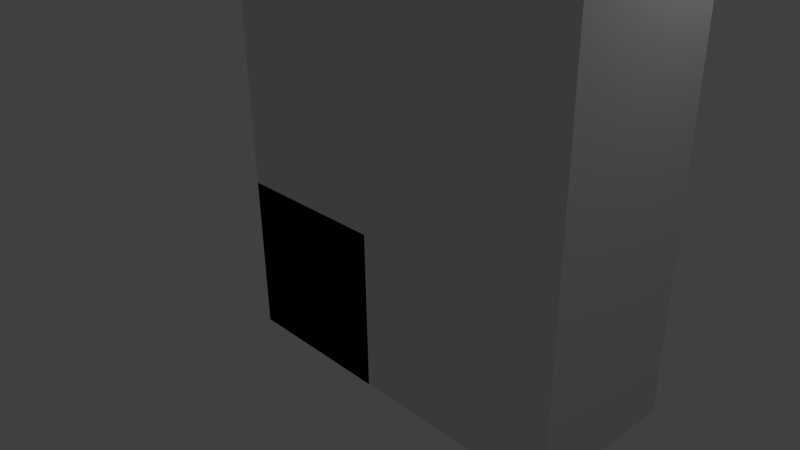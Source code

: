 # Source: bone_animation.blend  (saved by Blender 2.65.0; exported with 4.5.12 LTS)
import bpy
from mathutils import Matrix  # noqa: F401  (used for matrix-valued properties, if any)

bpy.ops.wm.read_factory_settings(use_empty=True)
scene = bpy.context.scene
scene.name = 'Scene'

# ---- collections
col_collection_1 = bpy.data.collections.new('Collection 1'); scene.collection.children.link(col_collection_1)

# ---- world
world_world = bpy.data.worlds.new('World'); scene.world = world_world
world_world.color = (0.05088, 0.05088, 0.05088)
world_world.use_sun_shadow = False
world_world.sun_shadow_jitter_overblur = 0.0
world_world.cycles.sampling_method = 'MANUAL'
world_world.cycles.sample_map_resolution = 256

# ---- cameras
cam_camera = bpy.data.cameras.new('Camera')
cam_camera.clip_end = 100.0
cam_camera.lens = 35.0
cam_camera.sensor_width = 32.0
cam_camera.sensor_height = 18.0
cam_camera.ortho_scale = 7.314
cam_camera.dof.focus_distance = 0.0
cam_camera.dof.aperture_fstop = 128.0

# ---- lights
light_lamp = bpy.data.lights.new('Lamp', 'POINT')
light_lamp.transmission_factor = 0.0
light_lamp.cutoff_distance = 30.0
light_lamp.energy = 100.0
light_lamp.shadow_buffer_clip_start = 1.001
light_lamp.shadow_soft_size = 0.1
light_lamp.shadow_maximum_resolution = 0.006
light_lamp.use_absolute_resolution = True
light_lamp.cycles.use_multiple_importance_sampling = False

# ---- meshes
me_cube_001 = bpy.data.meshes.new('Cube.001')
me_cube_001.from_pydata([(-1.0, -1.0, -1.0), (-1.0, 1.0, -1.0), (1.0, 1.0, -1.0), (1.0, -1.0, -1.0), (-1.0, -1.0, 1.0), (-1.0, 1.0, 1.0), (1.0, 1.0, 1.0), (1.0, -1.0, 1.0), (-1.0, -1.0, -1.0), (-1.0, 1.0, -1.0), (1.0, 1.0, -1.0), (1.0, -1.0, -1.0), (-1.0, -1.0, 1.0), (-1.0, 1.0, 1.0), (1.0, 1.0, 1.0), (1.0, -1.0, 1.0), (-1.0, -1.0, 2.96), (-1.0, 1.0, 2.96), (1.0, 1.0, 2.96), (1.0, -1.0, 2.96), (-1.0, -1.0, 2.96), (-1.0, 1.0, 2.96), (1.0, 1.0, 2.96), (1.0, -1.0, 2.96), (-1.0, -1.0, 4.787), (-1.0, 1.0, 4.787), (1.0, 1.0, 4.787), (1.0, -1.0, 4.787), (-1.0, 0.0, 1.0), (-1.0, 1.0, 0.0), (-1.0, 0.0, -1.0), (-1.0, -1.0, 0.0), (0.0, 1.0, 1.0), (1.0, 1.0, 0.0), (0.0, 1.0, -1.0), (1.0, 0.0, 1.0), (1.0, -1.0, 0.0), (1.0, 0.0, -1.0), (0.0, -1.0, 1.0), (0.0, -1.0, -1.0), (-1.0, 0.0, 1.0), (-1.0, 1.0, 0.0), (-1.0, 0.0, -1.0), (-1.0, -1.0, 0.0), (0.0, 1.0, 1.0), (1.0, 1.0, 0.0), (0.0, 1.0, -1.0), (2.505, -1.0, 2.47), (1.0, -1.0, 0.0), (1.0, 0.0, -1.0), (0.0, -1.0, 1.0), (0.0, -1.0, -1.0), (-1.0, 0.0, 2.96), (0.0, 1.0, 2.96), (1.0, 0.0, 2.96), (0.0, -1.0, 2.96), (1.0, -1.0, 1.98), (-1.0, -1.0, 1.98), (1.0, 1.0, 1.98), (-1.0, 1.0, 1.98), (-1.0, 0.0, 2.96), (0.0, 1.0, 2.96), (1.0, 0.0, 2.96), (0.0, -1.0, 2.96), (1.0, 1.0, 2.96), (1.0, -1.0, 2.96), (-1.0, -1.0, 2.96), (-1.0, 1.0, 2.96), (-1.0, 0.0, 4.787), (0.0, 1.0, 4.787), (1.0, 0.0, 4.787), (0.0, -1.0, 4.787), (-1.0, 1.0, 3.874), (1.0, 1.0, 3.874), (1.0, -1.0, 3.874), (-1.0, -1.0, 3.874), (-1.0, 0.0, 0.0), (0.0, 1.0, 0.0), (1.0, 0.0, 0.0), (0.0, -1.0, 0.0), (0.0, 0.0, -1.0), (0.0, 0.0, 1.0), (-1.0, 0.0, 0.0), (0.0, 1.0, 0.0), (2.505, -0.5, 2.96), (0.0, -1.0, 0.0), (0.0, 0.0, -1.0), (0.0, -1.0, 1.98), (1.0, 0.0, 2.96), (2.505, 0.5, -1.0), (-1.0, 0.0, 1.98), (0.0, 1.0, 1.98), (0.0, 1.0, 3.874), (0.0, -1.0, 2.96), (-1.0, 0.0, 2.96), (0.0, 1.0, 2.96), (0.0, 0.0, 4.787), (2.505, -1.0, -0.5), (0.0, -1.0, 3.874), (-1.0, 0.0, 3.874), (-1.0, 0.5, 1.0), (-1.0, 1.0, -0.5), (-1.0, -0.5, -1.0), (-1.0, -1.0, 0.5), (0.5, 1.0, 1.0), (1.0, 1.0, -0.5), (-0.5, 1.0, -1.0), (1.0, -0.5, 1.0), (1.0, -1.0, -0.5), (1.0, 0.5, -1.0), (-0.5, -1.0, 1.0), (0.5, -1.0, -1.0), (-1.0, 0.5, 1.0), (-1.0, 1.0, -0.5), (-1.0, -0.5, -1.0), (-1.0, -1.0, 0.5), (0.5, 1.0, 1.0), (1.0, 1.0, -0.5), (-0.5, 1.0, -1.0), (3.615, -1.0, 2.47), (1.0, -1.0, -0.5), (1.0, 0.5, -1.0), (-0.5, -1.0, 1.0), (0.5, -1.0, -1.0), (-1.0, 0.5, 2.96), (0.5, 1.0, 2.96), (1.0, -0.5, 2.96), (-0.5, -1.0, 2.96), (1.0, -1.0, 2.47), (-1.0, -1.0, 1.49), (1.0, 1.0, 2.47), (-1.0, 1.0, 1.49), (-1.0, 0.5, 2.96), (0.5, 1.0, 2.96), (1.0, -0.5, 2.96), (-0.5, -1.0, 2.96), (1.0, 1.0, 2.96), (1.0, -1.0, 2.96), (-1.0, -1.0, 2.96), (-1.0, 1.0, 2.96), (-1.0, 0.5, 4.787), (0.5, 1.0, 4.787), (1.0, -0.5, 4.787), (-0.5, -1.0, 4.787), (-1.0, 1.0, 4.33), (1.0, 1.0, 3.417), (1.0, -1.0, 3.417), (-1.0, -1.0, 3.417), (-1.0, -0.5, 1.0), (-1.0, 1.0, 0.5), (-1.0, 0.5, -1.0), (-1.0, -1.0, -0.5), (-0.5, 1.0, 1.0), (1.0, 1.0, 0.5), (0.5, 1.0, -1.0), (1.0, 0.5, 1.0), (1.0, -1.0, 0.5), (1.0, -0.5, -1.0), (0.5, -1.0, 1.0), (-0.5, -1.0, -1.0), (-1.0, -0.5, 1.0), (-1.0, 1.0, 0.5), (-1.0, 0.5, -1.0), (-1.0, -1.0, -0.5), (-0.5, 1.0, 1.0), (1.0, 1.0, 0.5), (0.5, 1.0, -1.0), (2.505, 1.0, -0.5), (1.0, -1.0, 0.5), (1.0, -0.5, -1.0), (0.5, -1.0, 1.0), (-0.5, -1.0, -1.0), (-1.0, -0.5, 2.96), (-0.5, 1.0, 2.96), (1.0, 0.5, 2.96), (0.5, -1.0, 2.96), (1.0, -1.0, 1.49), (-1.0, -1.0, 2.47), (1.0, 1.0, 1.49), (-1.0, 1.0, 2.47), (-1.0, -0.5, 2.96), (-0.5, 1.0, 2.96), (1.0, 0.5, 2.96), (0.5, -1.0, 2.96), (1.0, 1.0, 2.96), (1.0, -1.0, 2.96), (-1.0, -1.0, 2.96), (-1.0, 1.0, 2.96), (-1.0, -0.5, 4.787), (-0.5, 1.0, 4.787), (1.0, 0.5, 4.787), (0.5, -1.0, 4.787), (-1.0, 1.0, 3.417), (1.0, 1.0, 4.33), (1.0, -1.0, 4.33), (-1.0, -1.0, 4.33), (-1.0, 0.5, 0.0), (-1.0, -0.5, 0.0), (-1.0, 0.0, 0.5), (-1.0, 0.0, -0.5), (0.5, 1.0, 0.0), (-0.5, 1.0, 0.0), (0.0, 1.0, 0.5), (0.0, 1.0, -0.5), (1.0, -0.5, 0.0), (1.0, 0.5, 0.0), (1.0, 0.0, 0.5), (1.0, 0.0, -0.5), (-0.5, -1.0, 0.0), (0.5, -1.0, 0.0), (0.0, -1.0, 0.5), (0.0, -1.0, -0.5), (0.0, 0.5, -1.0), (0.0, -0.5, -1.0), (-0.5, 0.0, -1.0), (0.5, 0.0, -1.0), (0.0, 0.5, 1.0), (0.0, -0.5, 1.0), (0.5, 0.0, 1.0), (-0.5, 0.0, 1.0), (-1.0, 0.0, -0.5), (-1.0, 0.0, 0.5), (-1.0, -0.5, 0.0), (-1.0, 0.5, 0.0), (0.0, 1.0, -0.5), (0.0, 1.0, 0.5), (-0.5, 1.0, 0.0), (0.5, 1.0, 0.0), (3.615, -0.5, 2.96), (3.615, 0.5, -1.0), (3.615, -1.0, -0.5), (2.505, -1.0, 3.874), (0.0, -1.0, -0.5), (0.0, -1.0, 0.5), (0.5, -1.0, 0.0), (-0.5, -1.0, 0.0), (0.5, 0.0, -1.0), (-0.5, 0.0, -1.0), (0.0, -0.5, -1.0), (0.0, 0.5, -1.0), (0.0, -1.0, 2.47), (0.0, -1.0, 1.49), (-0.5, -1.0, 1.98), (0.5, -1.0, 1.98), (1.0, 0.0, 2.96), (1.0, 0.0, 2.96), (1.0, -0.5, 2.96), (1.0, 0.5, 2.96), (2.505, 1.0, 3.874), (2.505, 0.0, 4.787), (2.505, 0.0, 2.96), (2.505, 1.0, 1.98), (-1.0, 0.0, 2.47), (-1.0, 0.0, 1.49), (-1.0, 0.5, 1.98), (-1.0, -0.5, 1.98), (0.0, 1.0, 2.47), (0.0, 1.0, 1.49), (0.5, 1.0, 1.98), (-0.5, 1.0, 1.98), (0.0, 1.0, 4.33), (0.0, 1.0, 3.417), (0.5, 1.0, 3.874), (-0.5, 1.0, 3.874), (0.0, -1.0, 2.96), (0.0, -1.0, 2.96), (-0.5, -1.0, 2.96), (0.5, -1.0, 2.96), (-1.0, 0.0, 2.96), (-1.0, 0.0, 2.96), (-1.0, 0.5, 2.96), (-1.0, -0.5, 2.96), (0.0, 1.0, 2.96), (0.0, 1.0, 2.96), (0.5, 1.0, 2.96), (-0.5, 1.0, 2.96), (-0.5, 0.0, 4.787), (0.5, 0.0, 4.787), (0.0, -0.5, 4.787), (0.0, 0.5, 4.787), (2.505, -1.0, 1.98), (2.505, 0.0, 2.96), (2.505, 0.0, -1.0), (2.505, -1.0, 0.0), (0.0, -1.0, 4.33), (0.0, -1.0, 3.417), (-0.5, -1.0, 3.874), (0.5, -1.0, 3.874), (-1.0, 0.0, 4.33), (-1.0, 0.0, 3.417), (-1.0, 0.5, 3.874), (-1.0, -0.5, 3.874), (-1.0, 0.5, -0.5), (0.5, 1.0, -0.5), (1.0, -0.5, -0.5), (-0.5, -1.0, -0.5), (0.5, 0.5, -1.0), (-0.5, 0.5, 1.0), (-1.0, 0.5, -0.5), (0.5, 1.0, -0.5), (3.615, -0.5, 1.0), (-0.5, -1.0, -0.5), (0.5, 0.5, -1.0), (0.5, -1.0, 2.47), (1.0, 0.5, 2.96), (2.505, 1.0, 0.0), (-1.0, -0.5, 2.47), (-0.5, 1.0, 2.47), (-0.5, 1.0, 4.33), (0.5, -1.0, 2.96), (-1.0, -0.5, 2.96), (-0.5, 1.0, 2.96), (-0.5, 0.5, 4.787), (2.505, -1.0, 4.787), (0.5, -1.0, 4.33), (-1.0, -0.5, 4.33), (-1.0, 0.5, 0.5), (-1.0, -0.5, 0.5), (-1.0, -0.5, -0.5), (0.5, 1.0, 0.5), (-0.5, 1.0, 0.5), (-0.5, 1.0, -0.5), (1.0, -0.5, 0.5), (1.0, 0.5, 0.5), (1.0, 0.5, -0.5), (-0.5, -1.0, 0.5), (0.5, -1.0, 0.5), (0.5, -1.0, -0.5), (-0.5, 0.5, -1.0), (-0.5, -0.5, -1.0), (0.5, -0.5, -1.0), (0.5, 0.5, 1.0), (0.5, -0.5, 1.0), (-0.5, -0.5, 1.0), (-1.0, -0.5, -0.5), (-1.0, -0.5, 0.5), (-1.0, 0.5, 0.5), (-0.5, 1.0, -0.5), (-0.5, 1.0, 0.5), (0.5, 1.0, 0.5), (2.505, 1.0, 4.787), (2.505, -1.0, 2.96), (2.505, 1.0, 2.96), (0.5, -1.0, -0.5), (0.5, -1.0, 0.5), (-0.5, -1.0, 0.5), (0.5, -0.5, -1.0), (-0.5, -0.5, -1.0), (-0.5, 0.5, -1.0), (-0.5, -1.0, 2.47), (-0.5, -1.0, 1.49), (0.5, -1.0, 1.49), (1.0, -0.5, 2.96), (1.0, -0.5, 2.96), (1.0, 0.5, 2.96), (2.505, -1.0, 2.96), (2.505, 1.0, 2.96), (2.505, -1.0, 1.0), (-1.0, 0.5, 2.47), (-1.0, 0.5, 1.49), (-1.0, -0.5, 1.49), (0.5, 1.0, 2.47), (0.5, 1.0, 1.49), (-0.5, 1.0, 1.49), (0.5, 1.0, 4.33), (0.5, 1.0, 3.417), (-0.5, 1.0, 3.417), (-0.5, -1.0, 2.96), (-0.5, -1.0, 2.96), (0.5, -1.0, 2.96), (-1.0, 0.5, 2.96), (-1.0, 0.5, 2.96), (-1.0, -0.5, 2.96), (0.5, 1.0, 2.96), (0.5, 1.0, 2.96), (-0.5, 1.0, 2.96), (-0.5, -0.5, 4.787), (0.5, -0.5, 4.787), (0.5, 0.5, 4.787), (2.505, 1.0, 1.0), (2.505, -1.0, -1.0), (2.505, 1.0, -1.0), (-0.5, -1.0, 4.33), (-0.5, -1.0, 3.417), (0.5, -1.0, 3.417), (-1.0, 0.5, 4.33), (-1.0, 0.5, 3.417), (-1.0, -0.5, 3.417), (1.732, 1.0, -1.0), (1.732, -1.0, -1.0), (1.732, 1.0, 1.0), (1.732, -1.0, 1.0), (1.732, 1.0, 2.96), (1.732, -1.0, 2.96), (1.732, 1.0, 2.96), (1.732, -1.0, 2.96), (1.732, 1.0, 4.787), (1.732, -1.0, 4.787), (1.732, 1.0, 0.0), (2.995, 1.0, -1.0), (1.732, -1.0, 0.0), (1.732, 0.0, -1.0), (1.732, 0.0, 2.96), (1.732, -1.0, 1.98), (1.732, 1.0, 1.98), (1.732, 0.0, 2.96), (1.732, 0.0, 4.787), (1.732, 1.0, 3.874), (1.732, -1.0, 3.874), (2.995, -1.0, -1.0), (2.995, 1.0, 1.0), (2.995, -1.0, 1.0), (1.732, 1.0, -0.5), (2.995, 1.0, 2.96), (1.732, -1.0, -0.5), (1.732, 0.5, -1.0), (1.732, -0.5, 2.96), (1.732, -1.0, 2.47), (1.732, 1.0, 2.47), (1.732, -0.5, 2.96), (1.732, -0.5, 4.787), (1.732, 1.0, 3.417), (1.732, -1.0, 3.417), (1.732, 1.0, 0.5), (2.995, -1.0, 2.96), (1.732, -1.0, 0.5), (1.732, -0.5, -1.0), (1.732, 0.5, 2.96), (1.732, -1.0, 1.49), (1.732, 1.0, 1.49), (1.732, 0.5, 2.96), (1.732, 0.5, 4.787), (1.732, 1.0, 4.33), (1.732, -1.0, 4.33), (2.995, 1.0, 2.96), (2.995, -1.0, 2.96), (2.995, 1.0, 4.787), (2.995, -1.0, 4.787), (2.995, 1.0, 0.0), (2.995, -1.0, 0.0), (2.995, 0.0, -1.0), (2.995, 0.0, 2.96), (2.995, -1.0, 1.98), (2.995, 1.0, 1.98), (2.995, 0.0, 2.96), (2.995, 0.0, 4.787), (2.995, 1.0, 3.874), (2.995, -1.0, 3.874), (2.995, 1.0, -0.5), (2.995, -1.0, -0.5), (2.995, 0.5, -1.0), (2.995, -0.5, 2.96), (2.995, -1.0, 2.47), (2.505, 1.0, 2.47), (2.505, -0.5, 2.96), (2.505, -0.5, 4.787), (2.505, 1.0, 3.417), (2.505, -1.0, 3.417), (2.505, 1.0, 0.5), (3.615, 1.0, -0.5), (2.505, -1.0, 0.5), (2.505, -0.5, -1.0), (2.505, 0.5, 2.96), (2.505, -1.0, 1.49), (2.505, 1.0, 1.49), (2.505, 0.5, 2.96), (2.505, 0.5, 4.787), (2.505, 1.0, 4.33), (2.505, -1.0, 4.33), (3.615, 0.0, 3.874), (3.615, 0.0, 1.98), (3.615, 0.0, 0.0), (3.615, -1.0, 3.874), (3.615, 1.0, 3.874), (3.615, 0.0, 4.787), (3.615, 0.0, 2.96), (3.615, 1.0, 1.98), (3.615, -1.0, 1.98), (3.615, 0.0, 2.96), (3.615, 0.0, -1.0), (3.615, -1.0, 0.0), (3.615, 0.0, 1.0), (3.615, 1.0, 0.0), (3.615, -1.0, 4.787), (3.615, 1.0, 4.787), (3.615, -1.0, 2.96), (3.615, 1.0, 2.96), (3.615, -1.0, 2.96), (3.615, 1.0, 2.96), (3.615, -1.0, 1.0), (3.615, 1.0, 1.0), (3.615, -1.0, -1.0), (3.615, 1.0, -1.0), (2.995, 1.0, 2.47), (2.995, -0.5, 2.96), (2.995, -0.5, 4.787), (2.995, 1.0, 3.417), (2.995, -1.0, 3.417), (2.995, 1.0, 0.5), (2.995, -1.0, 0.5), (2.995, -0.5, -1.0), (2.995, 0.5, 2.96), (2.995, -1.0, 1.49), (2.995, 1.0, 1.49), (2.995, 0.5, 2.96), (2.995, 0.5, 4.787), (2.995, 1.0, 4.33), (2.995, -1.0, 4.33), (3.615, 1.0, 2.47), (3.615, -0.5, 2.96), (3.615, -0.5, 4.787), (3.615, 1.0, 3.417), (3.615, -1.0, 3.417), (3.615, 1.0, 0.5), (3.615, 0.5, 1.0), (3.615, -1.0, 0.5), (3.615, -0.5, -1.0), (3.615, 0.5, 2.96), (3.615, -1.0, 1.49), (3.615, 1.0, 1.49), (3.615, 0.5, 2.96), (3.615, 0.5, 4.787), (3.615, 1.0, 4.33), (3.615, -1.0, 4.33), (3.615, 0.0, -0.5), (3.615, 0.0, 0.5), (3.615, 0.5, 0.0), (3.615, -0.5, 0.0), (3.615, 0.0, 2.47), (3.615, 0.0, 1.49), (3.615, -0.5, 1.98), (3.615, 0.5, 1.98), (3.615, 0.0, 4.33), (3.615, 0.0, 3.417), (3.615, -0.5, 3.874), (3.615, 0.5, 3.874), (3.615, -0.5, -0.5), (3.615, 0.5, 2.47), (3.615, 0.5, 4.33), (3.615, 0.5, -0.5), (3.615, 0.5, 0.5), (3.615, -0.5, 0.5), (3.615, -0.5, 2.47), (3.615, -0.5, 1.49), (3.615, 0.5, 1.49), (3.615, -0.5, 4.33), (3.615, -0.5, 3.417), (3.615, 0.5, 3.417)], [], [(292, 150, 1, 101), (293, 154, 2, 105), (294, 157, 3, 108), (295, 159, 0, 151), (296, 109, 2, 154), (297, 100, 5, 152), (298, 113, 9, 162), (299, 117, 10, 166), (543, 529, 470, 530), (301, 163, 8, 171), (302, 166, 10, 121), (303, 128, 19, 175), (304, 136, 22, 182), (542, 528, 478, 228), (306, 177, 16, 172), (307, 179, 17, 173), (308, 144, 25, 189), (309, 185, 23, 183), (310, 186, 20, 180), (311, 187, 21, 181), (312, 189, 25, 140), (541, 515, 480, 527), (314, 194, 27, 191), (315, 195, 24, 188), (316, 196, 29, 149), (317, 197, 76, 198), (318, 102, 30, 199), (319, 200, 33, 153), (320, 201, 77, 202), (321, 106, 34, 203), (322, 204, 36, 156), (323, 205, 78, 206), (324, 109, 37, 207), (325, 208, 31, 103), (326, 209, 79, 210), (327, 111, 39, 211), (328, 212, 34, 106), (329, 213, 80, 214), (330, 157, 37, 215), (331, 216, 32, 104), (332, 217, 81, 218), (333, 148, 28, 219), (334, 220, 42, 114), (335, 221, 82, 222), (336, 161, 41, 223), (337, 224, 46, 118), (338, 225, 83, 226), (339, 165, 45, 227), (540, 525, 471, 526), (539, 524, 479, 229), (538, 522, 484, 521), (343, 232, 51, 123), (344, 233, 85, 234), (345, 115, 43, 235), (346, 236, 49, 169), (347, 237, 86, 238), (348, 118, 46, 239), (349, 240, 55, 127), (350, 241, 87, 242), (351, 176, 56, 243), (352, 244, 62, 134), (353, 245, 88, 246), (354, 184, 64, 247), (537, 508, 488, 517), (536, 230, 491, 516), (11, 169, 426, 389), (358, 252, 52, 124), (359, 253, 90, 254), (360, 129, 57, 255), (361, 256, 53, 125), (362, 257, 91, 258), (363, 131, 59, 259), (364, 260, 69, 141), (365, 261, 92, 262), (366, 192, 72, 263), (367, 264, 63, 135), (368, 265, 93, 266), (369, 137, 65, 267), (370, 268, 60, 132), (371, 269, 94, 270), (372, 138, 66, 271), (373, 272, 61, 133), (374, 273, 95, 274), (375, 139, 67, 275), (376, 276, 68, 188), (377, 277, 96, 278), (378, 141, 69, 279), (54, 126, 416, 402), (19, 128, 417, 393), (146, 23, 395, 422), (382, 284, 71, 143), (383, 285, 98, 286), (384, 146, 74, 287), (385, 288, 68, 140), (386, 289, 99, 290), (387, 147, 75, 291), (196, 292, 101, 29), (76, 199, 292, 196), (199, 30, 150, 292), (200, 293, 105, 33), (77, 203, 293, 200), (203, 34, 154, 293), (204, 294, 108, 36), (78, 207, 294, 204), (207, 37, 157, 294), (208, 295, 151, 31), (79, 211, 295, 208), (211, 39, 159, 295), (212, 296, 154, 34), (80, 215, 296, 212), (215, 37, 109, 296), (216, 297, 152, 32), (81, 219, 297, 216), (219, 28, 100, 297), (220, 298, 162, 42), (82, 223, 298, 220), (223, 41, 113, 298), (224, 299, 166, 46), (83, 227, 299, 224), (227, 45, 117, 299), (182, 22, 394, 430), (49, 121, 415, 401), (73, 193, 432, 407), (232, 301, 171, 51), (85, 235, 301, 232), (235, 43, 163, 301), (236, 302, 121, 49), (86, 239, 302, 236), (239, 46, 166, 302), (240, 303, 175, 55), (87, 243, 303, 240), (243, 56, 128, 303), (244, 304, 182, 62), (88, 247, 304, 244), (247, 64, 136, 304), (134, 62, 405, 419), (26, 190, 431, 396), (45, 165, 423, 398), (252, 306, 172, 52), (90, 255, 306, 252), (255, 57, 177, 306), (256, 307, 173, 53), (91, 259, 307, 256), (259, 59, 179, 307), (260, 308, 189, 69), (92, 263, 308, 260), (263, 72, 144, 308), (264, 309, 183, 63), (93, 267, 309, 264), (267, 65, 185, 309), (268, 310, 180, 60), (94, 271, 310, 268), (271, 66, 186, 310), (272, 311, 181, 61), (95, 275, 311, 272), (275, 67, 187, 311), (276, 312, 140, 68), (96, 279, 312, 276), (279, 69, 189, 312), (70, 142, 420, 406), (178, 58, 404, 429), (126, 19, 393, 416), (284, 314, 191, 71), (98, 287, 314, 284), (287, 74, 194, 314), (288, 315, 188, 68), (99, 291, 315, 288), (291, 75, 195, 315), (100, 316, 149, 5), (28, 198, 316, 100), (198, 76, 196, 316), (148, 317, 198, 28), (4, 103, 317, 148), (103, 31, 197, 317), (197, 318, 199, 76), (31, 151, 318, 197), (151, 0, 102, 318), (104, 319, 153, 6), (32, 202, 319, 104), (202, 77, 200, 319), (152, 320, 202, 32), (5, 149, 320, 152), (149, 29, 201, 320), (201, 321, 203, 77), (29, 101, 321, 201), (101, 1, 106, 321), (107, 322, 156, 7), (35, 206, 322, 107), (206, 78, 204, 322), (155, 323, 206, 35), (6, 153, 323, 155), (153, 33, 205, 323), (205, 324, 207, 78), (33, 105, 324, 205), (105, 2, 109, 324), (110, 325, 103, 4), (38, 210, 325, 110), (210, 79, 208, 325), (158, 326, 210, 38), (7, 156, 326, 158), (156, 36, 209, 326), (209, 327, 211, 79), (36, 108, 327, 209), (108, 3, 111, 327), (150, 328, 106, 1), (30, 214, 328, 150), (214, 80, 212, 328), (102, 329, 214, 30), (0, 159, 329, 102), (159, 39, 213, 329), (213, 330, 215, 80), (39, 111, 330, 213), (111, 3, 157, 330), (155, 331, 104, 6), (35, 218, 331, 155), (218, 81, 216, 331), (107, 332, 218, 35), (7, 158, 332, 107), (158, 38, 217, 332), (217, 333, 219, 81), (38, 110, 333, 217), (110, 4, 148, 333), (163, 334, 114, 8), (43, 222, 334, 163), (222, 82, 220, 334), (115, 335, 222, 43), (12, 160, 335, 115), (160, 40, 221, 335), (221, 336, 223, 82), (40, 112, 336, 221), (112, 13, 161, 336), (113, 337, 118, 9), (41, 226, 337, 113), (226, 83, 224, 337), (161, 338, 226, 41), (13, 164, 338, 161), (164, 44, 225, 338), (225, 339, 227, 83), (44, 116, 339, 225), (116, 14, 165, 339), (121, 10, 388, 415), (193, 26, 396, 432), (168, 48, 400, 425), (23, 134, 419, 395), (145, 73, 407, 421), (165, 14, 390, 423), (56, 176, 428, 403), (194, 74, 408, 433), (142, 27, 397, 420), (120, 343, 123, 11), (48, 234, 343, 120), (234, 85, 232, 343), (168, 344, 234, 48), (15, 170, 344, 168), (170, 50, 233, 344), (233, 345, 235, 85), (50, 122, 345, 233), (122, 12, 115, 345), (123, 346, 169, 11), (51, 238, 346, 123), (238, 86, 236, 346), (171, 347, 238, 51), (8, 114, 347, 171), (114, 42, 237, 347), (237, 348, 239, 86), (42, 162, 348, 237), (162, 9, 118, 348), (177, 349, 127, 16), (57, 242, 349, 177), (242, 87, 240, 349), (129, 350, 242, 57), (12, 122, 350, 129), (122, 50, 241, 350), (241, 351, 243, 87), (50, 170, 351, 241), (170, 15, 176, 351), (185, 352, 134, 23), (65, 246, 352, 185), (246, 88, 244, 352), (137, 353, 246, 65), (19, 126, 353, 137), (126, 54, 245, 353), (245, 354, 247, 88), (54, 174, 354, 245), (174, 18, 184, 354), (14, 178, 429, 390), (117, 45, 398, 412), (58, 130, 418, 404), (15, 168, 425, 391), (22, 145, 421, 394), (48, 120, 414, 400), (174, 54, 402, 427), (176, 15, 391, 428), (27, 194, 433, 397), (179, 358, 124, 17), (59, 254, 358, 179), (254, 90, 252, 358), (131, 359, 254, 59), (13, 112, 359, 131), (112, 40, 253, 359), (253, 360, 255, 90), (40, 160, 360, 253), (160, 12, 129, 360), (130, 361, 125, 18), (58, 258, 361, 130), (258, 91, 256, 361), (178, 362, 258, 58), (14, 116, 362, 178), (116, 44, 257, 362), (257, 363, 259, 91), (44, 164, 363, 257), (164, 13, 131, 363), (193, 364, 141, 26), (73, 262, 364, 193), (262, 92, 260, 364), (145, 365, 262, 73), (22, 133, 365, 145), (133, 61, 261, 365), (261, 366, 263, 92), (61, 181, 366, 261), (181, 21, 192, 366), (186, 367, 135, 20), (66, 266, 367, 186), (266, 93, 264, 367), (138, 368, 266, 66), (16, 127, 368, 138), (127, 55, 265, 368), (265, 369, 267, 93), (55, 175, 369, 265), (175, 19, 137, 369), (187, 370, 132, 21), (67, 270, 370, 187), (270, 94, 268, 370), (139, 371, 270, 67), (17, 124, 371, 139), (124, 52, 269, 371), (269, 372, 271, 94), (52, 172, 372, 269), (172, 16, 138, 372), (136, 373, 133, 22), (64, 274, 373, 136), (274, 95, 272, 373), (184, 374, 274, 64), (18, 125, 374, 184), (125, 53, 273, 374), (273, 375, 275, 95), (53, 173, 375, 273), (173, 17, 139, 375), (143, 376, 188, 24), (71, 278, 376, 143), (278, 96, 276, 376), (191, 377, 278, 71), (27, 142, 377, 191), (142, 70, 277, 377), (277, 378, 279, 96), (70, 190, 378, 277), (190, 26, 141, 378), (169, 49, 401, 426), (10, 117, 412, 388), (128, 56, 403, 417), (74, 146, 422, 408), (62, 182, 430, 405), (130, 18, 392, 418), (120, 11, 389, 414), (190, 70, 406, 431), (18, 174, 427, 392), (195, 382, 143, 24), (75, 286, 382, 195), (286, 98, 284, 382), (147, 383, 286, 75), (20, 135, 383, 147), (135, 63, 285, 383), (285, 384, 287, 98), (63, 183, 384, 285), (183, 23, 146, 384), (144, 385, 140, 25), (72, 290, 385, 144), (290, 99, 288, 385), (192, 386, 290, 72), (21, 132, 386, 192), (132, 60, 289, 386), (289, 387, 291, 99), (60, 180, 387, 289), (180, 20, 147, 387), (429, 404, 251, 464), (422, 395, 341, 457), (393, 417, 47, 355), (419, 405, 250, 454), (388, 412, 167, 381), (430, 394, 342, 465), (400, 414, 97, 283), (407, 432, 467, 248), (391, 425, 460, 357), (427, 402, 281, 462), (420, 397, 313, 455), (408, 422, 457, 231), (415, 388, 381, 89), (397, 433, 468, 313), (417, 403, 280, 47), (428, 391, 357, 463), (412, 398, 305, 167), (405, 430, 465, 250), (423, 390, 379, 458), (425, 400, 283, 460), (418, 392, 356, 453), (406, 420, 455, 249), (396, 431, 466, 340), (401, 415, 89, 282), (433, 408, 231, 468), (389, 426, 461, 380), (403, 428, 463, 280), (394, 421, 456, 342), (398, 423, 458, 305), (416, 393, 355, 84), (404, 418, 453, 251), (390, 429, 464, 379), (431, 406, 249, 466), (426, 401, 282, 461), (395, 419, 454, 341), (421, 407, 248, 456), (414, 389, 380, 97), (432, 396, 340, 467), (402, 416, 84, 281), (392, 427, 462, 356), (456, 248, 446, 496), (381, 167, 448, 399), (281, 84, 451, 441), (341, 454, 494, 435), (465, 342, 434, 504), (455, 313, 437, 495), (464, 251, 443, 503), (167, 305, 438, 448), (454, 250, 444, 494), (84, 355, 424, 451), (97, 380, 409, 449), (313, 468, 507, 437), (357, 460, 499, 411), (283, 97, 449, 439), (248, 467, 506, 446), (462, 281, 441, 501), (457, 341, 435, 497), (231, 457, 497, 447), (47, 280, 442, 452), (453, 356, 413, 493), (379, 464, 503, 410), (356, 462, 501, 413), (250, 465, 504, 444), (460, 283, 439, 499), (249, 455, 495, 445), (282, 89, 450, 440), (468, 231, 447, 507), (340, 466, 505, 436), (342, 456, 496, 434), (280, 463, 502, 442), (305, 458, 498, 438), (251, 453, 493, 443), (355, 47, 452, 424), (89, 381, 399, 450), (463, 357, 411, 502), (380, 461, 500, 409), (466, 249, 445, 505), (461, 282, 440, 500), (458, 379, 410, 498), (467, 340, 436, 506), (443, 493, 508, 476), (495, 437, 483, 510), (413, 501, 517, 488), (505, 445, 474, 521), (450, 399, 492, 229), (436, 505, 521, 484), (500, 440, 479, 516), (496, 446, 473, 511), (498, 410, 490, 513), (441, 451, 228, 478), (493, 413, 488, 508), (503, 443, 476, 519), (410, 503, 519, 490), (494, 444, 475, 509), (434, 496, 511, 486), (439, 449, 230, 480), (446, 506, 522, 473), (451, 424, 487, 228), (506, 436, 484, 522), (501, 441, 478, 517), (399, 448, 459, 492), (447, 497, 512, 472), (452, 442, 477, 119), (435, 494, 509, 485), (444, 504, 520, 475), (449, 409, 491, 230), (504, 434, 486, 520), (499, 439, 480, 515), (409, 500, 516, 491), (445, 495, 510, 474), (497, 435, 485, 512), (440, 450, 229, 479), (507, 447, 472, 523), (424, 452, 119, 487), (437, 507, 523, 483), (442, 502, 518, 477), (502, 411, 489, 518), (438, 498, 513, 482), (448, 438, 482, 459), (411, 499, 515, 489), (544, 519, 476, 531), (545, 532, 474, 510), (546, 533, 469, 534), (547, 511, 473, 535), (524, 536, 516, 479), (471, 527, 536, 524), (527, 480, 230, 536), (528, 537, 517, 478), (470, 531, 537, 528), (531, 476, 508, 537), (532, 538, 521, 474), (469, 535, 538, 532), (535, 473, 522, 538), (459, 539, 229, 492), (482, 526, 539, 459), (526, 471, 524, 539), (513, 540, 526, 482), (490, 514, 540, 513), (514, 481, 525, 540), (525, 541, 527, 471), (481, 300, 541, 525), (300, 489, 515, 541), (119, 542, 228, 487), (477, 530, 542, 119), (530, 470, 528, 542), (518, 543, 530, 477), (489, 300, 543, 518), (300, 481, 529, 543), (529, 544, 531, 470), (481, 514, 544, 529), (514, 490, 519, 544), (523, 545, 510, 483), (472, 534, 545, 523), (534, 469, 532, 545), (512, 546, 534, 472), (485, 509, 546, 512), (509, 475, 533, 546), (533, 547, 535, 469), (475, 520, 547, 533), (520, 486, 511, 547)])
me_cube_001.use_remesh_preserve_volume = False
me_cube_001.use_remesh_preserve_attributes = False
me_cube_001.use_mirror_vertex_groups = False
me_cube_001.update()
arm_armature = bpy.data.armatures.new('Armature')  # bones are not reproduced

# ---- objects
ob_armature = bpy.data.objects.new('Armature', arm_armature)
ob_cube = bpy.data.objects.new('Cube', me_cube_001)
ob_lamp = bpy.data.objects.new('Lamp', light_lamp)
ob_camera = bpy.data.objects.new('Camera', cam_camera)

# ---- transforms, parenting, visibility, modifiers, constraints
ob_armature.location = (0.0, 0.0, -0.8657)
ob_armature.scale = (5.647, 5.647, 5.647)
ob_armature.show_in_front = True
ob_armature.lineart.crease_threshold = 0.0
ob_cube.parent = ob_armature
ob_cube.matrix_parent_inverse = Matrix(((0.1771, 0.0, 0.0, 0.0), (0.0, 0.1771, 0.0, 0.0), (0.0, 0.0, 0.1771, 0.1533), (0.0, 0.0, 0.0, 1.0)))
ob_cube.location = (0.0, 0.0, 0.0)
ob_cube.lineart.crease_threshold = 0.0
_vg = ob_cube.vertex_groups.new(name='Bone')
for _i, _w in zip([0, 1, 2, 3, 4, 5, 6, 7, 8, 9, 10, 11, 12, 13, 14, 15, 16, 17, 18, 19, 28, 29, 30, 31, 32, 33, 34, 35, 36, 37, 38, 39, 40, 41, 42, 43, 44, 45, 46, 47, 48, 49, 50, 51, 52, 53, 54, 55, 56, 57, 58, 59, 76, 77, 78, 79, 80, 81, 82, 83, 84, 85, 86, 87, 89, 90, 91, 97, 100, 101, 102, 103, 104, 105, 106, 107, 108, 109, 110, 111, 112, 113, 114, 115, 116, 117, 118, 119, 120, 121, 122, 123, 124, 125, 126, 127, 128, 129, 130, 131, 148, 149, 150, 151, 152, 153, 154, 155, 156, 157, 158, 159, 160, 161, 162, 163, 164, 165, 166, 167, 168, 169, 170, 171, 172, 173, 174, 175, 176, 177, 178, 179, 196, 197, 198, 199, 200, 201, 202, 203, 204, 205, 206, 207, 208, 209, 210, 211, 212, 213, 214, 215, 216, 217, 218, 219, 220, 221, 222, 223, 224, 225, 226, 227, 228, 229, 230, 232, 233, 234, 235, 236, 237, 238, 239, 240, 241, 242, 243, 251, 252, 253, 254, 255, 256, 257, 258, 259, 280, 281, 282, 283, 292, 293, 294, 295, 296, 297, 298, 299, 300, 301, 302, 303, 305, 306, 307, 316, 317, 318, 319, 320, 321, 322, 323, 324, 325, 326, 327, 328, 329, 330, 331, 332, 333, 334, 335, 336, 337, 338, 339, 343, 344, 345, 346, 347, 348, 349, 350, 351, 355, 356, 357, 358, 359, 360, 361, 362, 363, 379, 380, 381, 388, 389, 390, 391, 392, 393, 398, 399, 400, 401, 402, 403, 404, 409, 410, 411, 412, 413, 414, 415, 416, 417, 418, 423, 424, 425, 426, 427, 428, 429, 438, 439, 440, 441, 442, 443, 448, 449, 450, 451, 452, 453, 458, 459, 460, 461, 462, 463, 464, 470, 471, 476, 477, 478, 479, 480, 481, 482, 487, 488, 489, 490, 491, 492, 493, 498, 499, 500, 501, 502, 503, 508, 513, 514, 515, 516, 517, 518, 519, 524, 525, 526, 527, 528, 529, 530, 531, 536, 537, 539, 540, 541, 542, 543, 544], [2.548, 2.599, 2.573, 2.528, 2.115, 2.173, 2.157, 2.055, 0.982, 0.9823, 0.982, 0.9823, 0.6795, 0.6795, 0.6795, 0.6795, 0.06069, 0.06068, 0.06068, 0.06069, 1.895, 2.636, 2.474, 2.567, 1.945, 2.604, 2.491, 1.843, 2.529, 2.448, 1.837, 2.437, 0.7097, 0.9346, 0.988, 0.9346, 0.7097, 0.9346, 0.988, 0.08066, 0.9346, 0.988, 0.7097, 0.988, 0.04604, 0.04604, 0.04604, 0.04604, 0.1542, 0.1542, 0.1542, 0.1542, 2.579, 2.615, 2.531, 2.515, 2.183, 1.0, 0.9471, 0.9471, 0.0543, 0.9471, 0.9996, 0.1295, 0.9857, 0.1295, 0.1295, 0.9695, 2.004, 2.67, 2.493, 2.389, 2.008, 2.642, 2.529, 1.907, 2.582, 2.495, 1.937, 2.464, 0.6938, 0.9695, 0.9857, 0.8546, 0.6938, 0.9694, 0.9858, 0.08066, 0.9695, 0.9857, 0.6938, 0.9858, 0.0543, 0.0543, 0.0543, 0.0543, 0.08066, 0.3248, 0.08066, 0.3248, 1.961, 2.461, 2.521, 2.611, 2.025, 2.431, 2.515, 1.965, 2.341, 2.468, 1.905, 2.476, 0.6938, 0.8546, 0.9858, 0.9694, 0.6938, 0.8546, 0.9857, 0.9694, 0.8546, 0.9858, 0.6938, 0.9857, 0.0543, 0.05429, 0.0543, 0.0543, 0.3248, 0.08066, 0.3248, 0.08066, 2.608, 2.57, 2.36, 2.611, 2.612, 2.629, 2.405, 2.638, 2.523, 2.566, 2.305, 2.573, 2.538, 2.516, 2.291, 2.558, 2.173, 2.149, 2.166, 2.155, 1.251, 1.177, 1.173, 1.208, 0.9762, 0.8777, 0.9407, 0.9407, 0.9762, 0.8777, 0.9407, 0.9407, 0.0543, 0.9857, 0.9695, 0.9762, 0.8777, 0.9407, 0.9407, 0.9947, 0.9947, 0.9947, 0.9947, 0.06507, 0.2939, 0.1422, 0.1422, 0.1542, 0.06507, 0.2939, 0.1422, 0.1422, 0.06507, 0.2939, 0.1422, 0.1422, 0.1542, 0.04604, 0.988, 0.9346, 2.64, 2.639, 2.571, 2.58, 2.258, 1.492, 0.9729, 0.9729, 0.6938, 0.9729, 0.9916, 0.07297, 0.9346, 0.07297, 0.07297, 2.407, 2.365, 2.607, 2.414, 2.431, 2.654, 2.311, 2.362, 2.604, 2.332, 2.306, 2.564, 2.271, 2.246, 2.234, 1.467, 1.405, 1.436, 0.9729, 0.8658, 0.8658, 0.9729, 0.8658, 0.8658, 0.9729, 0.8658, 0.8658, 0.9916, 0.9916, 0.9916, 0.07297, 0.3102, 0.3102, 0.06069, 0.06068, 0.6795, 0.07297, 0.3102, 0.3102, 0.07297, 0.3102, 0.3102, 0.6795, 0.9823, 0.982, 0.982, 0.9823, 0.6795, 0.6795, 0.06068, 0.06069, 0.9346, 0.982, 0.9346, 0.988, 0.04604, 0.1542, 0.1542, 0.9823, 0.6795, 0.6795, 0.9694, 0.06068, 0.9695, 0.9857, 0.0543, 0.08066, 0.08066, 0.8546, 0.06069, 0.8546, 0.9858, 0.0543, 0.3248, 0.3248, 0.9346, 0.9346, 0.988, 0.04604, 0.1542, 0.1542, 0.9694, 0.9695, 0.9857, 0.0543, 0.08066, 0.08066, 0.8546, 0.9694, 0.8546, 0.9858, 0.0543, 0.3248, 0.3248, 0.1295, 0.9471, 0.1542, 0.1542, 0.04604, 0.988, 0.9346, 0.7097, 0.9346, 0.06069, 0.06068, 0.6795, 0.6795, 0.9823, 0.982, 0.08066, 0.8546, 0.8546, 0.9858, 0.0543, 0.3248, 0.3248, 0.08066, 0.8546, 0.6938, 0.8546, 0.9858, 0.0543, 0.3248, 0.3248, 0.9762, 0.8777, 0.9407, 0.9407, 0.06507, 0.2939, 0.1422, 0.1422, 0.9729, 0.07297, 0.9729, 0.8658, 0.8658, 0.07297, 0.3102, 0.3102]): _vg.add([_i], _w, 'REPLACE')
_vg = ob_cube.vertex_groups.new(name='Bone.002')
for _i, _w in zip([0, 1, 2, 3, 4, 5, 6, 7, 12, 13, 14, 15, 16, 17, 18, 19, 28, 29, 30, 31, 32, 33, 34, 35, 36, 37, 38, 39, 40, 41, 43, 44, 45, 47, 48, 50, 52, 53, 54, 55, 56, 57, 58, 59, 76, 77, 78, 79, 80, 82, 83, 84, 85, 87, 90, 91, 97, 100, 101, 102, 103, 104, 105, 106, 107, 108, 109, 110, 111, 112, 113, 115, 116, 117, 119, 120, 122, 124, 125, 126, 127, 128, 129, 130, 131, 148, 149, 150, 151, 152, 153, 154, 155, 156, 157, 158, 159, 160, 161, 163, 164, 165, 167, 168, 170, 172, 173, 174, 175, 176, 177, 178, 179, 196, 197, 198, 199, 200, 201, 202, 203, 204, 205, 206, 207, 208, 209, 210, 211, 212, 213, 214, 215, 216, 217, 218, 219, 221, 222, 223, 225, 226, 227, 228, 230, 233, 234, 235, 240, 241, 242, 243, 251, 252, 253, 254, 255, 256, 257, 258, 259, 280, 281, 283, 292, 293, 294, 295, 296, 297, 298, 299, 300, 301, 303, 305, 306, 307, 316, 317, 318, 319, 320, 321, 322, 323, 324, 325, 326, 327, 328, 329, 330, 331, 332, 333, 334, 335, 336, 337, 338, 339, 343, 344, 345, 349, 350, 351, 355, 356, 357, 358, 359, 360, 361, 362, 363, 379, 390, 391, 392, 393, 398, 400, 402, 403, 404, 410, 411, 412, 413, 414, 416, 417, 418, 423, 424, 425, 427, 428, 429, 438, 439, 441, 442, 443, 448, 449, 451, 452, 453, 458, 459, 460, 462, 463, 464, 470, 471, 476, 477, 478, 480, 481, 482, 487, 488, 489, 490, 493, 498, 499, 501, 502, 503, 508, 513, 514, 515, 517, 518, 519, 525, 526, 527, 528, 529, 530, 531, 536, 537, 539, 540, 541, 542, 543, 544], [0.2594, 0.2599, 0.2594, 0.2599, 0.3989, 0.395, 0.3989, 0.395, 0.304, 0.3039, 0.304, 0.3039, 0.5883, 0.5883, 0.5883, 0.5883, 0.4173, 0.3292, 0.2378, 0.3297, 0.4173, 0.3297, 0.2378, 0.4173, 0.3292, 0.2378, 0.4173, 0.2378, 0.2771, 0.06217, 0.0622, 0.2771, 0.0622, 0.7471, 0.06217, 0.2771, 0.5362, 0.5362, 0.5362, 0.5362, 0.7654, 0.7654, 0.7654, 0.7654, 0.3293, 0.3293, 0.3293, 0.3293, 0.1793, 0.05038, 0.05038, 0.5626, 0.05038, 0.8006, 0.8006, 0.8006, 0.007997, 0.4172, 0.2911, 0.2442, 0.3683, 0.4185, 0.2911, 0.2444, 0.4172, 0.2911, 0.2442, 0.4185, 0.2444, 0.2913, 0.007996, 0.1381, 0.2913, 0.008187, 0.7471, 0.007997, 0.2913, 0.5626, 0.5626, 0.5626, 0.5626, 0.7471, 0.6386, 0.7471, 0.6386, 0.4185, 0.3668, 0.2444, 0.2911, 0.4172, 0.3683, 0.2442, 0.4185, 0.3668, 0.2444, 0.4172, 0.2442, 0.2913, 0.1381, 0.008187, 0.2913, 0.1381, 0.008187, 0.1381, 0.2913, 0.5626, 0.5626, 0.5626, 0.5626, 0.6386, 0.7471, 0.6386, 0.7471, 0.3294, 0.3298, 0.3726, 0.2856, 0.3298, 0.3294, 0.3726, 0.2856, 0.3294, 0.3298, 0.3726, 0.2856, 0.3298, 0.3294, 0.3726, 0.2856, 0.1793, 0.1793, 0.1793, 0.1793, 0.4989, 0.4989, 0.4989, 0.4989, 0.1165, 0.05638, 0.05636, 0.1165, 0.05636, 0.05638, 0.5626, 0.007997, 0.1165, 0.05636, 0.05638, 0.7686, 0.6758, 0.7824, 0.7824, 0.7654, 0.7686, 0.6758, 0.7824, 0.7824, 0.7686, 0.6758, 0.7824, 0.7824, 0.7654, 0.5362, 0.06217, 0.2876, 0.2877, 0.2876, 0.2877, 0.1961, 0.5209, 0.00153, 0.001614, 0.2913, 0.001614, 0.7571, 0.0622, 0.7571, 0.7571, 0.3715, 0.3723, 0.2877, 0.3723, 0.3715, 0.2876, 0.3715, 0.3723, 0.2877, 0.3723, 0.3715, 0.2876, 0.1962, 0.1961, 0.1962, 0.5215, 0.5209, 0.5215, 0.001614, 0.1276, 0.1276, 0.001529, 0.1276, 0.1276, 0.00153, 0.1276, 0.1276, 0.7571, 0.6563, 0.6563, 0.5883, 0.5883, 0.3039, 0.7571, 0.6563, 0.6563, 0.7571, 0.6563, 0.6563, 0.304, 0.304, 0.3039, 0.5883, 0.5883, 0.0622, 0.06217, 0.5362, 0.7654, 0.7654, 0.304, 0.3039, 0.008187, 0.5883, 0.007997, 0.5626, 0.7471, 0.7471, 0.1381, 0.5883, 0.1381, 0.5626, 0.6386, 0.6386, 0.0622, 0.06217, 0.5362, 0.7654, 0.7654, 0.008187, 0.007997, 0.5626, 0.7471, 0.7471, 0.1381, 0.008187, 0.1381, 0.5626, 0.6386, 0.6386, 0.8006, 0.05038, 0.7654, 0.7654, 0.5362, 0.06217, 0.2771, 0.0622, 0.5883, 0.5883, 0.3039, 0.304, 0.7471, 0.1381, 0.1381, 0.5626, 0.6386, 0.6386, 0.7471, 0.1381, 0.2913, 0.1381, 0.5626, 0.6386, 0.6386, 0.1165, 0.05638, 0.05636, 0.7686, 0.6758, 0.7824, 0.7824, 0.00153, 0.7571, 0.001614, 0.1276, 0.1276, 0.7571, 0.6563, 0.6563]): _vg.add([_i], _w, 'REPLACE')
_vg = ob_cube.vertex_groups.new(name='Bone.001')
for _i, _w in zip([0, 1, 2, 3, 4, 5, 6, 7, 16, 17, 18, 19, 20, 21, 22, 23, 24, 25, 26, 27, 28, 29, 30, 31, 32, 33, 34, 35, 36, 37, 38, 39, 47, 52, 53, 54, 55, 56, 57, 58, 59, 60, 61, 62, 63, 64, 65, 66, 67, 68, 69, 70, 71, 72, 73, 74, 75, 76, 77, 78, 79, 80, 84, 87, 88, 90, 91, 92, 93, 94, 95, 96, 98, 99, 100, 101, 102, 103, 104, 105, 106, 107, 108, 109, 110, 111, 119, 124, 125, 126, 127, 128, 129, 130, 131, 132, 133, 134, 135, 136, 137, 138, 139, 140, 141, 142, 143, 144, 145, 146, 147, 148, 149, 150, 151, 152, 153, 154, 155, 156, 157, 158, 159, 172, 173, 174, 175, 176, 177, 178, 179, 180, 181, 182, 183, 184, 185, 186, 187, 188, 189, 190, 191, 192, 193, 194, 195, 196, 197, 198, 199, 200, 201, 202, 203, 204, 205, 206, 207, 208, 209, 210, 211, 212, 213, 214, 215, 216, 217, 218, 219, 228, 231, 240, 241, 242, 243, 244, 245, 246, 247, 248, 249, 250, 251, 252, 253, 254, 255, 256, 257, 258, 259, 260, 261, 262, 263, 264, 265, 266, 267, 268, 269, 270, 271, 272, 273, 274, 275, 276, 277, 278, 279, 280, 281, 284, 285, 286, 287, 288, 289, 290, 291, 292, 293, 294, 295, 296, 297, 303, 304, 306, 307, 308, 309, 310, 311, 312, 313, 314, 315, 316, 317, 318, 319, 320, 321, 322, 323, 324, 325, 326, 327, 328, 329, 330, 331, 332, 333, 340, 341, 342, 349, 350, 351, 352, 353, 354, 355, 356, 358, 359, 360, 361, 362, 363, 364, 365, 366, 367, 368, 369, 370, 371, 372, 373, 374, 375, 376, 377, 378, 382, 383, 384, 385, 386, 387, 392, 393, 394, 395, 396, 397, 402, 403, 404, 405, 406, 407, 408, 413, 416, 417, 418, 419, 420, 421, 422, 424, 427, 428, 429, 430, 431, 432, 433, 434, 435, 436, 437, 441, 442, 443, 444, 445, 446, 447, 451, 452, 453, 454, 455, 456, 457, 462, 463, 464, 465, 466, 467, 468, 469, 470, 472, 473, 474, 475, 476, 477, 478, 483, 484, 485, 486, 487, 488, 493, 494, 495, 496, 497, 501, 502, 503, 504, 505, 506, 507, 508, 509, 510, 511, 512, 517, 518, 519, 520, 521, 522, 523, 528, 529, 530, 531, 532, 533, 534, 535, 537, 538, 542, 543, 544, 545, 546, 547], [0.09498, 0.09563, 0.09498, 0.09563, 0.1517, 0.1601, 0.1517, 0.1601, 0.351, 1.0, 1.0, 0.9028, 1.0, 1.0, 1.0, 1.0, 1.0, 1.0, 1.0, 1.0, 0.1457, 0.1223, 0.08716, 0.1208, 0.1457, 0.1208, 0.08716, 0.1457, 0.1223, 0.08716, 0.1457, 0.08716, 1.0, 0.4157, 1.0, 1.0, 0.4157, 1.0, 0.08037, 1.0, 0.9999, 1.0, 1.0, 1.0, 1.0, 1.0, 1.0, 1.0, 1.0, 1.0, 1.0, 1.0, 1.0, 1.0, 1.0, 1.0, 1.0, 0.1202, 0.1202, 0.1202, 0.1202, 0.06576, 1.0, 0.06996, 1.0, 0.06996, 0.9995, 1.0, 1.0, 1.0, 1.0, 1.0, 1.0, 1.0, 0.1531, 0.1074, 0.08944, 0.1357, 0.1504, 0.1066, 0.08977, 0.1531, 0.1074, 0.08944, 0.1504, 0.08977, 1.0, 0.3831, 1.0, 1.0, 0.3831, 1.0, 0.02328, 1.0, 0.02339, 1.0, 1.0, 1.0, 1.0, 1.0, 1.0, 1.0, 1.0, 1.0, 1.0, 1.0, 1.0, 1.0, 1.0, 1.0, 1.0, 0.1504, 0.1391, 0.08977, 0.1066, 0.1531, 0.1357, 0.08944, 0.1504, 0.1391, 0.08977, 0.1531, 0.08944, 0.3831, 1.0, 1.0, 0.3831, 0.2336, 0.1722, 0.03168, 1.0, 1.0, 1.0, 1.0, 1.0, 1.0, 1.0, 1.0, 1.0, 1.0, 1.0, 1.0, 1.0, 1.0, 1.0, 1.0, 1.0, 0.1213, 0.1204, 0.1346, 0.1046, 0.1204, 0.1213, 0.1346, 0.1046, 0.1213, 0.1204, 0.1346, 0.1046, 0.1204, 0.1213, 0.1346, 0.1046, 0.06576, 0.06576, 0.06576, 0.06576, 0.06688, 0.06688, 0.06688, 0.06688, 1.0, 1.0, 0.1664, 0.01047, 0.07545, 0.07545, 1.0, 1.0, 1.0, 1.0, 1.0, 1.0, 1.0, 1.0, 0.1664, 0.01047, 0.07545, 0.07545, 1.0, 0.4526, 1.0, 0.9897, 1.0, 1.0, 1.0, 1.0, 1.0, 1.0, 1.0, 1.0, 1.0, 1.0, 1.0, 1.0, 1.0, 1.0, 1.0, 1.0, 1.0, 1.0, 1.0, 1.0, 1.0, 1.0, 1.0, 1.0, 1.0, 1.0, 1.0, 1.0, 1.0, 1.0, 0.1058, 0.1052, 0.1058, 0.1052, 0.07185, 0.09725, 0.17, 1.0, 0.17, 1.0, 1.0, 1.0, 1.0, 1.0, 1.0, 1.0, 1.0, 1.0, 0.137, 0.1353, 0.1052, 0.1353, 0.137, 0.1058, 0.137, 0.1353, 0.1052, 0.1353, 0.137, 0.1058, 0.072, 0.07185, 0.072, 0.09602, 0.09725, 0.09602, 1.0, 1.0, 1.0, 0.17, 0.01705, 0.01705, 1.0, 1.0, 1.0, 0.9028, 1.0, 0.17, 0.01705, 0.01705, 1.0, 0.3453, 0.05427, 1.0, 1.0, 1.0, 1.0, 1.0, 1.0, 1.0, 1.0, 1.0, 1.0, 1.0, 1.0, 1.0, 1.0, 1.0, 1.0, 1.0, 1.0, 1.0, 1.0, 1.0, 1.0, 0.9028, 1.0, 1.0, 1.0, 1.0, 1.0, 1.0, 1.0, 1.0, 1.0, 1.0, 1.0, 1.0, 1.0, 1.0, 1.0, 1.0, 1.0, 1.0, 1.0, 0.9028, 1.0, 0.2336, 0.03168, 1.0, 1.0, 1.0, 1.0, 1.0, 1.0, 1.0, 1.0, 1.0, 1.0, 1.0, 1.0, 1.0, 1.0, 1.0, 1.0, 1.0, 1.0, 1.0, 1.0, 1.0, 1.0, 1.0, 0.2336, 0.03168, 1.0, 1.0, 1.0, 1.0, 1.0, 1.0, 1.0, 1.0, 1.0, 1.0, 1.0, 1.0, 1.0, 1.0, 1.0, 1.0, 1.0, 0.9028, 1.0, 1.0, 1.0, 1.0, 1.0, 1.0, 1.0, 0.2336, 0.03168, 1.0, 1.0, 1.0, 1.0, 1.0, 1.0, 1.0, 1.0, 1.0, 1.0, 0.2336, 0.03168, 1.0, 1.0, 1.0, 1.0, 1.0, 0.2121, 1.0, 1.0, 1.0, 1.0, 1.0, 1.0, 1.0, 1.0, 0.9916, 0.3765, 0.1406, 1.0, 1.0, 1.0]): _vg.add([_i], _w, 'REPLACE')
_m = ob_cube.modifiers.new('Armature', 'ARMATURE')
_m.object = ob_armature
ob_lamp.location = (4.076, 1.005, 5.904)
ob_lamp.rotation_euler = (0.6503, 0.05522, 1.866)
ob_lamp.lock_rotations_4d = False
ob_lamp.empty_display_type = 'ARROWS'
ob_lamp.color = (0.0, 0.0, 0.0, 0.0)
ob_lamp.lineart.crease_threshold = 0.0
ob_camera.location = (7.481, -6.508, 5.344)
ob_camera.rotation_euler = (1.109, 0.01082, 0.8149)
ob_camera.lock_rotations_4d = False
ob_camera.empty_display_type = 'ARROWS'
ob_camera.color = (0.0, 0.0, 0.0, 0.0)
ob_camera.display_type = 'WIRE'
ob_camera.lineart.crease_threshold = 0.0

# ---- collection membership
col_collection_1.objects.link(ob_armature)
col_collection_1.objects.link(ob_cube)
col_collection_1.objects.link(ob_lamp)
col_collection_1.objects.link(ob_camera)

# ---- scene / render settings (as saved in the file)
scene.camera = ob_camera
scene.frame_start = 1; scene.frame_end = 250; scene.frame_set(1)
scene.render.engine = 'BLENDER_EEVEE_NEXT'
scene.render.image_settings.color_mode = 'RGB'
scene.render.image_settings.compression = 90
scene.render.resolution_percentage = 50
scene.render.dither_intensity = 0.0
scene.render.bake_margin = 2
scene.render.bake_bias = 0.0
scene.cycles.use_denoising = False
scene.cycles.samples = 10
scene.cycles.sampling_pattern = 'TABULATED_SOBOL'
scene.cycles.light_sampling_threshold = 0.0
scene.cycles.use_adaptive_sampling = False
scene.cycles.use_light_tree = False
scene.cycles.blur_glossy = 0.0
scene.cycles.volume_bounces = 1
scene.cycles.pixel_filter_type = 'GAUSSIAN'
scene.cycles.sample_clamp_indirect = 0.0
scene.view_settings.view_transform = 'Standard'
bpy.context.view_layer.update()
